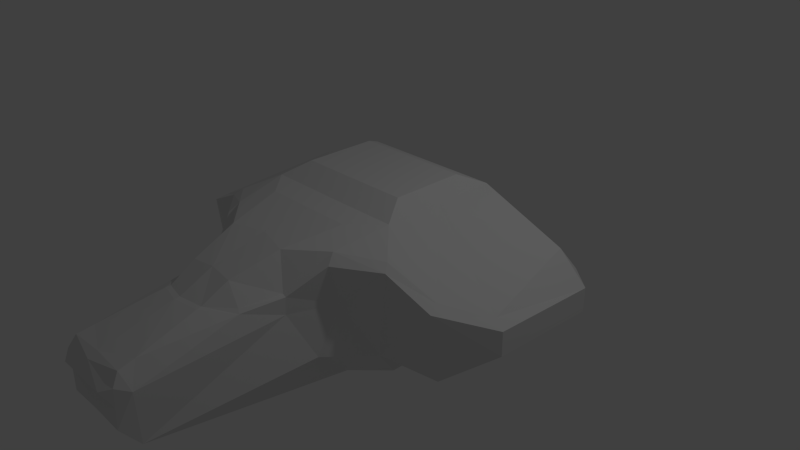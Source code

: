# Source: test.blend  (saved by Blender 2.75.0; exported with 4.5.12 LTS)
import bpy
from mathutils import Matrix  # noqa: F401  (used for matrix-valued properties, if any)

bpy.ops.wm.read_factory_settings(use_empty=True)
scene = bpy.context.scene
scene.name = 'Scene'

# ---- collections
col_collection_1 = bpy.data.collections.new('Collection 1'); scene.collection.children.link(col_collection_1)

# ---- materials (node trees are filled in below, after node groups)
mat_material = bpy.data.materials.new('Material')
mat_material.alpha_threshold = 0.0
mat_material.use_transparent_shadow = False
mat_material.roughness = 0.5
mat_material.line_color = (0.0, 0.0, 0.0, 1.0)

# ---- material node trees

# ---- world
world_world = bpy.data.worlds.new('World'); scene.world = world_world
world_world.color = (0.05088, 0.05088, 0.05088)
world_world.use_sun_shadow = False
world_world.sun_shadow_jitter_overblur = 0.0
world_world.cycles.sampling_method = 'MANUAL'
world_world.cycles.sample_map_resolution = 256

# ---- cameras
cam_camera = bpy.data.cameras.new('Camera')
cam_camera.clip_end = 100.0
cam_camera.lens = 35.0
cam_camera.sensor_width = 32.0
cam_camera.sensor_height = 18.0
cam_camera.ortho_scale = 7.314
cam_camera.dof.focus_distance = 0.0
cam_camera.dof.aperture_fstop = 128.0

# ---- lights
light_lamp = bpy.data.lights.new('Lamp', 'POINT')
light_lamp.transmission_factor = 0.0
light_lamp.cutoff_distance = 30.0
light_lamp.energy = 100.0
light_lamp.shadow_buffer_clip_start = 1.001
light_lamp.shadow_soft_size = 0.1
light_lamp.shadow_maximum_resolution = 0.006
light_lamp.use_absolute_resolution = True
light_lamp.cycles.use_multiple_importance_sampling = False

# ---- meshes
me_cube = bpy.data.meshes.new('Cube')
me_cube.from_pydata([(1.0, 1.0, -1.0), (1.0, 1.0, 1.0), (0.4774, -3.848, -0.08498), (1.788e-07, 1.0, -1.0), (0.0, -1.0, -1.0), (2.384e-07, 1.0, 1.0), (-5.364e-07, -1.0, 1.0), (0.0, -0.6359, 0.9956), (0.0, -3.814, -0.06633), (2.557, 1.0, -0.1581), (0.5457, -2.387, 0.4598), (2.556, 1.007, 0.1581), (0.0, -2.324, 0.7315), (1.339, -1.115, -0.3611), (0.869, -1.624, -0.3701), (0.6028, -1.0, -1.0), (1.0, -0.6028, -1.0), (0.8912, -1.357, 0.8847), (1.362, -0.9928, 0.8003), (1.0, -0.636, 1.0), (0.636, -1.0, 1.0), (2.538, -0.4309, -0.1102), (2.053, -0.9079, -0.4492), (2.034, -1.008, 0.4356), (2.538, -0.4309, 0.206), (-0.005872, -1.619, 0.908), (0.6418, -1.876, 0.4668), (0.4539, -1.735, 0.8902), (0.3356, -2.346, 0.7004), (0.0, -2.755, 0.5292), (1.433, -1.094, 0.7261), (0.957, -1.48, 0.7753), (0.5897, -2.41, 0.4181), (0.0, -2.823, 0.5243), (0.309, -2.687, 0.5102), (0.6989, -1.883, 0.4512), (0.3187, -2.747, 0.5045), (0.4528, -3.749, 0.2972), (0.495, -3.843, 0.1499), (0.0, -3.844, 0.2566), (-2.328e-10, -3.731, 0.3069), (0.3613, -3.948, 0.0933), (0.0, -3.959, 0.1189), (0.6879, -1.893, 0.2268), (0.434, -3.542, 0.3348), (-1.833e-10, -3.538, 0.3531), (0.9363, -1.333, 0.24), (0.5802, -3.686, 0.07746), (0.4603, -3.861, -0.3683), (0.4638, -3.629, -0.678), (0.0, -3.657, -0.6536), (0.0, -3.863, -0.3454), (1.0, 0.1569, 1.0), (2.384, -0.3757, 0.292), (2.146, 1.034, 0.5151), (1.995, 1.0, -0.4623), (1.968, -0.8506, 0.486), (6.395e-08, 1.43, 0.2399), (5.122e-08, 1.42, -0.3119), (0.9638, 1.426, -0.2678), (0.964, 1.424, 0.2843), (1.633, 1.392, 0.3209), (1.626, 1.383, -0.2956), (1.221, 1.062, -0.5083), (2.17, 1.348, 0.1339), (2.168, 1.342, -0.2094), (0.7968, 0.6678, 1.156), (0.0, 0.1632, 1.155), (0.0, 0.6678, 1.156), (0.0, -0.3042, 1.154), (0.7968, -0.3042, 1.156), (0.7968, 0.1669, 1.156)], [], [(49, 47, 48), (3, 16, 4), (44, 36, 33), (61, 60, 1), (12, 29, 34), (6, 25, 27), (16, 0, 63), (13, 22, 23), (5, 68, 66), (64, 11, 9), (41, 38, 39), (13, 14, 15), (17, 18, 19), (13, 30, 46), (21, 24, 23), (11, 24, 21), (27, 25, 12), (17, 20, 27), (26, 27, 28), (10, 28, 34), (41, 42, 8), (32, 10, 34), (35, 26, 10), (36, 34, 29), (31, 17, 26), (30, 18, 17), (56, 18, 30), (37, 40, 39), (46, 31, 35), (43, 35, 32), (44, 45, 40), (47, 44, 37), (2, 8, 51), (2, 47, 38), (7, 6, 20), (48, 51, 50), (15, 14, 49), (7, 19, 70), (53, 24, 11), (52, 53, 54), (53, 56, 23), (52, 19, 56), (55, 9, 21), (4, 15, 49), (59, 0, 3), (55, 62, 65), (62, 55, 63), (60, 61, 62), (59, 58, 57), (60, 57, 5), (64, 61, 54), (22, 13, 63), (0, 59, 63), (62, 61, 64), (43, 49, 14), (47, 2, 48), (49, 43, 47), (43, 14, 46), (16, 3, 0), (16, 15, 4), (33, 45, 44), (44, 32, 36), (54, 61, 1), (28, 12, 34), (20, 6, 27), (13, 16, 63), (30, 13, 23), (52, 71, 70), (65, 64, 9), (42, 41, 39), (16, 13, 15), (20, 17, 19), (46, 14, 13), (30, 31, 46), (22, 21, 23), (9, 11, 21), (28, 27, 12), (26, 17, 27), (10, 26, 28), (2, 41, 8), (36, 32, 34), (32, 35, 10), (33, 36, 29), (35, 31, 26), (31, 30, 17), (23, 56, 30), (38, 37, 39), (43, 46, 35), (32, 47, 43), (47, 32, 44), (37, 44, 40), (38, 47, 37), (48, 2, 51), (41, 2, 38), (19, 7, 20), (49, 48, 50), (52, 1, 66), (54, 53, 11), (1, 52, 54), (24, 53, 23), (56, 53, 52), (19, 18, 56), (22, 55, 21), (50, 4, 49), (58, 59, 3), (9, 55, 65), (59, 62, 63), (59, 60, 62), (60, 59, 57), (1, 60, 5), (11, 64, 54), (55, 22, 63), (65, 62, 64), (67, 69, 70), (68, 67, 71), (71, 67, 70), (66, 68, 71), (1, 5, 66), (69, 7, 70), (19, 52, 70), (71, 52, 66)])
me_cube.materials.append(mat_material)
me_cube.use_remesh_preserve_volume = False
me_cube.use_remesh_preserve_attributes = False
me_cube.use_mirror_vertex_groups = False
me_cube.update()

# ---- objects
ob_cube = bpy.data.objects.new('Cube', me_cube)
ob_lamp = bpy.data.objects.new('Lamp', light_lamp)
ob_camera = bpy.data.objects.new('Camera', cam_camera)

# ---- transforms, parenting, visibility, modifiers, constraints
ob_cube.location = (0.0, 0.0, 0.0)
ob_cube.lock_rotations_4d = False
ob_cube.empty_display_type = 'ARROWS'
ob_cube.lineart.crease_threshold = 0.0
_m = ob_cube.modifiers.new('Mirror', 'MIRROR')
_m.use_clip = True
_m = ob_cube.modifiers.new('Triangulate', 'TRIANGULATE')
ob_lamp.location = (4.076, 1.005, 5.904)
ob_lamp.rotation_euler = (0.6503, 0.05522, 1.866)
ob_lamp.lock_rotations_4d = False
ob_lamp.empty_display_type = 'ARROWS'
ob_lamp.color = (0.0, 0.0, 0.0, 0.0)
ob_lamp.lineart.crease_threshold = 0.0
ob_camera.location = (7.481, -6.508, 5.344)
ob_camera.rotation_euler = (1.109, 0.01082, 0.8149)
ob_camera.lock_rotations_4d = False
ob_camera.empty_display_type = 'ARROWS'
ob_camera.color = (0.0, 0.0, 0.0, 0.0)
ob_camera.display_type = 'WIRE'
ob_camera.lineart.crease_threshold = 0.0

# ---- collection membership
col_collection_1.objects.link(ob_cube)
col_collection_1.objects.link(ob_lamp)
col_collection_1.objects.link(ob_camera)

# ---- scene / render settings (as saved in the file)
scene.camera = ob_camera
scene.frame_start = 1; scene.frame_end = 250; scene.frame_set(1)
scene.render.engine = 'BLENDER_EEVEE_NEXT'
scene.render.resolution_percentage = 50
scene.render.dither_intensity = 0.0
scene.cycles.use_denoising = False
scene.cycles.samples = 10
scene.cycles.sampling_pattern = 'TABULATED_SOBOL'
scene.cycles.light_sampling_threshold = 0.0
scene.cycles.use_adaptive_sampling = False
scene.cycles.use_light_tree = False
scene.cycles.blur_glossy = 0.0
scene.cycles.pixel_filter_type = 'GAUSSIAN'
scene.cycles.sample_clamp_indirect = 0.0
scene.view_settings.view_transform = 'Standard'
bpy.context.view_layer.update()
